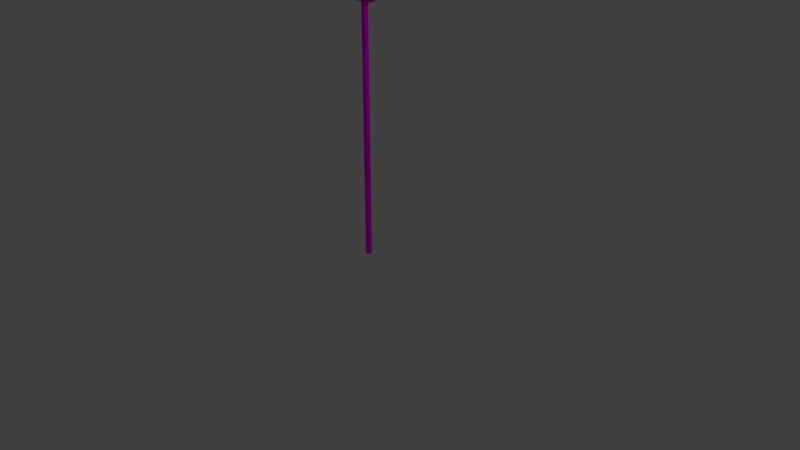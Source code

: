 # Source: Pitchfork.blend  (saved by Blender 2.78.0; exported with 4.5.12 LTS)
import bpy
from mathutils import Matrix  # noqa: F401  (used for matrix-valued properties, if any)

bpy.ops.wm.read_factory_settings(use_empty=True)
scene = bpy.context.scene
scene.name = 'Scene'

# ---- collections
col_collection_1 = bpy.data.collections.new('Collection 1'); scene.collection.children.link(col_collection_1)

# ---- images (referenced by path relative to the original .blend; pixels are not part of the script)
import os
ASSET_DIR = os.environ.get("B2B_ASSET_DIR", "")  # directory of the original .blend (textures are referenced by path, not embedded)
HERE = os.path.dirname(os.path.abspath(__file__))  # packed textures are extracted next to this script under _unpacked/

def load_image(name, relpath, width, height, colorspace="sRGB"):
    """Load a texture the original file referenced (path relative to the .blend, or extracted next to this script)."""
    p = next((c for c in (os.path.join(HERE, relpath), os.path.join(ASSET_DIR, relpath)) if relpath and os.path.exists(c)), "")
    if p:
        img = bpy.data.images.load(p, check_existing=True)
        img.name = name
    else:  # same state as the original file: an image datablock whose file is absent (Cycles renders it pink)
        img = bpy.data.images.new(name, width, height)
        img.source = "FILE"
        img.filepath = "//" + (relpath or name)
    img.colorspace_settings.name = colorspace
    return img
img_pitchfork_texture = load_image('Pitchfork_Texture', 'Pitchfork_Texture.png', 1024, 1024, 'sRGB')

# ---- materials (node trees are filled in below, after node groups)
mat_pitchfork_material = bpy.data.materials.new('Pitchfork_Material')
mat_pitchfork_material.alpha_threshold = 0.0
mat_pitchfork_material.roughness = 0.5

# ---- material node trees
mat_pitchfork_material.use_nodes = True; mat_pitchfork_material.node_tree.nodes.clear()
_N = mat_pitchfork_material.node_tree.nodes; _L = mat_pitchfork_material.node_tree.links
n0 = _N.new('ShaderNodeOutputMaterial'); n0.name = 'Material Output'; n0.location = (300, 300)
n1 = _N.new('ShaderNodeBsdfDiffuse'); n1.name = 'Diffuse BSDF'; n1.location = (10, 300)
n2 = _N.new('ShaderNodeTexImage'); n2.name = 'Image Texture'; n2.location = (-227, 355)
n2.width = 140
n2.image = img_pitchfork_texture
_L.new(n1.outputs[0], n0.inputs[0])
_L.new(n2.outputs[0], n1.inputs[0])
n0.is_active_output = True

# ---- world
world_world = bpy.data.worlds.new('World'); scene.world = world_world
world_world.color = (0.05088, 0.05088, 0.05088)
world_world.use_sun_shadow = False
world_world.sun_shadow_jitter_overblur = 0.0
world_world.cycles.sampling_method = 'MANUAL'

# ---- cameras
cam_camera = bpy.data.cameras.new('Camera')
cam_camera.clip_end = 100.0
cam_camera.lens = 35.0
cam_camera.sensor_width = 32.0
cam_camera.sensor_height = 18.0
cam_camera.ortho_scale = 7.314
cam_camera.dof.focus_distance = 0.0

# ---- lights
light_lamp = bpy.data.lights.new('Lamp', 'POINT')
light_lamp.transmission_factor = 0.0
light_lamp.cutoff_distance = 30.0
light_lamp.energy = 100.0
light_lamp.shadow_buffer_clip_start = 1.001
light_lamp.shadow_soft_size = 0.1
light_lamp.shadow_maximum_resolution = 0.006
light_lamp.use_absolute_resolution = True

# ---- meshes
me_cube = bpy.data.meshes.new('Cube')
me_cube.from_pydata([(-0.001609, 0.04019, 0.01411), (-0.001609, 0.04019, 3.246), (0.02681, 0.02842, 0.01411), (0.02681, 0.02842, 3.246), (0.03858, -1.757e-09, 0.01411), (0.03858, -1.757e-09, 3.246), (0.02681, -0.02842, 0.01411), (0.02681, -0.02842, 3.246), (-0.001609, -0.04019, 0.01411), (-0.001609, -0.04019, 3.246), (-0.03003, -0.02842, 0.01411), (-0.03003, -0.02842, 3.246), (-0.0418, 4.793e-10, 0.01411), (-0.0418, 4.793e-10, 3.246), (-0.03003, 0.02842, 0.01411), (-0.03003, 0.02842, 3.246), (-0.1978, -0.03597, 3.281), (-0.2372, -0.04324, 3.405), (-0.1978, 0.03597, 3.281), (-0.2372, 0.04324, 3.405), (0.1929, -0.03597, 3.281), (0.2323, -0.04324, 3.405), (0.1929, 0.03597, 3.281), (0.2323, 0.04324, 3.405), (0.1117, 0.04324, 3.221), (0.07014, 0.04324, 3.221), (-0.07501, 0.04324, 3.221), (-0.1166, 0.04324, 3.221), (-0.1166, 0.04324, 3.405), (-0.07501, 0.04324, 3.405), (0.07014, 0.04324, 3.405), (0.1117, 0.04324, 3.405), (-0.1166, -0.04324, 3.221), (-0.07501, -0.04324, 3.221), (0.07014, -0.04324, 3.221), (0.1117, -0.04324, 3.221), (0.1117, -0.04324, 3.405), (0.07014, -0.04324, 3.405), (-0.07501, -0.04324, 3.405), (-0.1166, -0.04324, 3.405), (-0.183, -0.00435, 3.956), (-0.183, 0.00435, 3.956), (0.165, 0.005019, 3.956), (0.179, 0.005019, 3.956), (0.179, -0.005019, 3.956), (-0.1708, -0.00435, 3.956), (-0.1708, 0.00435, 3.956), (-0.01125, 0.005254, 3.857), (0.006384, 0.005254, 3.857), (0.165, -0.005019, 3.956), (0.006384, -0.005254, 3.857), (-0.01125, -0.005254, 3.857), (0.1559, 0.02413, 3.589), (0.2316, 0.02413, 3.589), (0.2316, -0.02413, 3.589), (0.1559, -0.02413, 3.589), (-0.236, -0.02379, 3.589), (-0.236, 0.02379, 3.589), (-0.1614, 0.02379, 3.589), (-0.1614, -0.02379, 3.589), (0.02171, 0.01439, 3.631), (0.02171, -0.01439, 3.631), (-0.02659, -0.01439, 3.631), (-0.02659, 0.01439, 3.631), (0.04003, -0.0253, 3.518), (-0.0449, -0.0253, 3.518), (-0.0449, 0.0253, 3.518), (0.04003, 0.0253, 3.518)], [], [(0, 1, 3, 2), (2, 3, 5, 4), (4, 5, 7, 6), (6, 7, 9, 8), (8, 9, 11, 10), (10, 11, 13, 12), (3, 1, 15, 13, 11, 9, 7, 5), (12, 13, 15, 14), (14, 15, 1, 0), (0, 2, 4, 6, 8, 10, 12, 14), (16, 17, 19, 18), (24, 31, 23, 22), (22, 23, 21, 20), (32, 39, 17, 16), (24, 22, 20, 35), (57, 56, 40, 41), (61, 60, 48, 50), (31, 30, 37, 36), (53, 52, 42, 43), (29, 28, 39, 38), (18, 27, 32, 16), (27, 26, 33, 32), (26, 25, 34, 33), (25, 24, 35, 34), (20, 21, 36, 35), (35, 36, 37, 34), (34, 37, 38, 33), (33, 38, 39, 32), (18, 19, 28, 27), (27, 28, 29, 26), (26, 29, 30, 25), (25, 30, 31, 24), (46, 41, 40, 45), (43, 42, 49, 44), (48, 47, 51, 50), (62, 61, 50, 51), (58, 57, 41, 46), (63, 62, 51, 47), (55, 54, 44, 49), (59, 58, 46, 45), (56, 59, 45, 40), (52, 55, 49, 42), (60, 63, 47, 48), (54, 53, 43, 44), (21, 23, 53, 54), (31, 36, 55, 52), (36, 21, 54, 55), (23, 31, 52, 53), (17, 39, 59, 56), (39, 28, 58, 59), (28, 19, 57, 58), (19, 17, 56, 57), (67, 66, 63, 60), (66, 65, 62, 63), (65, 64, 61, 62), (64, 67, 60, 61), (37, 30, 67, 64), (38, 37, 64, 65), (29, 38, 65, 66), (30, 29, 66, 67)])
_uv = me_cube.uv_layers.new(name='UVMap')
_uv.uv.foreach_set('vector', [0.1534, 0.02915, 0.1534, 0.9707, 0.1421, 0.9708, 0.1421, 0.02929, 0.3693, 0.02936, 0.3693, 0.9695, 0.3578, 0.9693, 0.3578, 0.02915, 0.3578, 0.02915, 0.3578, 0.9693, 0.3467, 0.9696, 0.3467, 0.02941, 0.06246, 0.02929, 0.06246, 0.9708, 0.05114, 0.9707, 0.05114, 0.02915, 0.05114, 0.02915, 0.05114, 0.9707, 0.03982, 0.9708, 0.03982, 0.02929, 0.267, 0.02936, 0.267, 0.9699, 0.2557, 0.9697, 0.2557, 0.02915, 0.5839, 0.5962, 0.5717, 0.5962, 0.563, 0.5899, 0.563, 0.5809, 0.5717, 0.5746, 0.5839, 0.5746, 0.5926, 0.5809, 0.5926, 0.5899, 0.2557, 0.02915, 0.2557, 0.9697, 0.2444, 0.9699, 0.2444, 0.02936, 0.1647, 0.02929, 0.1647, 0.9708, 0.1534, 0.9707, 0.1534, 0.02915, 0.5839, 0.6545, 0.5926, 0.6609, 0.5926, 0.6698, 0.5839, 0.6762, 0.5717, 0.6762, 0.563, 0.6698, 0.563, 0.6609, 0.5717, 0.6545, 0.7471, 0.2846, 0.75, 0.3202, 0.7156, 0.3202, 0.7185, 0.2846, 0.497, 0.02916, 0.497, 0.08275, 0.4489, 0.08276, 0.4646, 0.04645, 0.7445, 0.02915, 0.7499, 0.06453, 0.7156, 0.06624, 0.716, 0.03057, 0.497, 0.3019, 0.497, 0.3555, 0.4489, 0.3554, 0.4646, 0.3191, 0.4489, 0.5982, 0.4518, 0.5746, 0.4805, 0.5746, 0.4834, 0.5982, 0.7233, 0.3737, 0.7423, 0.3737, 0.7345, 0.4814, 0.7311, 0.4814, 0.852, 0.5701, 0.8406, 0.5701, 0.8442, 0.5041, 0.8484, 0.5041, 0.9602, 0.05436, 0.9436, 0.05436, 0.9436, 0.02915, 0.9602, 0.02915, 0.4492, 0.1364, 0.4794, 0.1364, 0.4758, 0.2435, 0.4702, 0.2435, 0.9602, 0.1379, 0.9436, 0.1379, 0.9436, 0.1127, 0.9602, 0.1127, 0.4518, 0.6885, 0.4489, 0.6648, 0.4834, 0.6648, 0.4805, 0.6885, 0.4489, 0.6648, 0.4489, 0.6527, 0.4834, 0.6527, 0.4834, 0.6648, 0.4489, 0.6527, 0.4489, 0.6103, 0.4834, 0.6103, 0.4834, 0.6527, 0.4489, 0.6103, 0.4489, 0.5982, 0.4834, 0.5982, 0.4834, 0.6103, 0.6202, 0.3191, 0.6359, 0.3555, 0.5879, 0.3555, 0.5879, 0.3019, 0.5879, 0.3019, 0.5879, 0.3555, 0.5713, 0.3555, 0.5713, 0.3019, 0.5713, 0.3019, 0.5713, 0.3555, 0.5135, 0.3555, 0.5135, 0.3019, 0.5135, 0.3019, 0.5135, 0.3555, 0.497, 0.3555, 0.497, 0.3019, 0.6202, 0.04644, 0.6359, 0.08275, 0.5879, 0.08275, 0.5879, 0.02915, 0.5879, 0.02915, 0.5879, 0.08275, 0.5713, 0.08275, 0.5713, 0.02915, 0.5713, 0.02915, 0.5713, 0.08275, 0.5135, 0.08275, 0.5135, 0.02916, 0.5135, 0.02916, 0.5135, 0.08275, 0.497, 0.08275, 0.497, 0.02916, 0.9472, 0.347, 0.9472, 0.3505, 0.9437, 0.3505, 0.9437, 0.347, 0.9477, 0.2846, 0.9477, 0.2886, 0.9437, 0.2886, 0.9437, 0.2846, 0.9478, 0.1962, 0.9478, 0.2013, 0.9436, 0.2013, 0.9436, 0.1962, 0.5328, 0.4216, 0.552, 0.4216, 0.5459, 0.4875, 0.5389, 0.4875, 0.6057, 0.1364, 0.6355, 0.1364, 0.6143, 0.2435, 0.6095, 0.2435, 0.7385, 0.6057, 0.7271, 0.6057, 0.7307, 0.5397, 0.7349, 0.5397, 0.6055, 0.4091, 0.6356, 0.4092, 0.6147, 0.5163, 0.6091, 0.5163, 0.8558, 0.3915, 0.8368, 0.3915, 0.8448, 0.2846, 0.8483, 0.2846, 0.4494, 0.4091, 0.4791, 0.4091, 0.4753, 0.5163, 0.4705, 0.5163, 0.8564, 0.1361, 0.8372, 0.1361, 0.8448, 0.02915, 0.8488, 0.02915, 0.5328, 0.1489, 0.552, 0.1489, 0.546, 0.2148, 0.5389, 0.2148, 0.7279, 0.1192, 0.747, 0.1182, 0.7499, 0.2261, 0.7459, 0.2263, 0.7156, 0.06624, 0.7499, 0.06453, 0.747, 0.1182, 0.7279, 0.1192, 0.864, 0.1903, 0.8295, 0.1903, 0.8372, 0.1361, 0.8564, 0.1361, 0.5879, 0.3555, 0.6359, 0.3555, 0.6356, 0.4092, 0.6055, 0.4091, 0.4489, 0.08276, 0.497, 0.08275, 0.4794, 0.1364, 0.4492, 0.1364, 0.4489, 0.3554, 0.497, 0.3555, 0.4791, 0.4091, 0.4494, 0.4091, 0.8641, 0.4457, 0.8297, 0.4457, 0.8368, 0.3915, 0.8558, 0.3915, 0.5879, 0.08275, 0.6359, 0.08275, 0.6355, 0.1364, 0.6057, 0.1364, 0.7156, 0.3202, 0.75, 0.3202, 0.7423, 0.3737, 0.7233, 0.3737, 0.5255, 0.1159, 0.5593, 0.1159, 0.552, 0.1489, 0.5328, 0.1489, 0.7429, 0.6389, 0.7227, 0.6389, 0.7271, 0.6057, 0.7385, 0.6057, 0.5255, 0.3886, 0.5593, 0.3886, 0.552, 0.4216, 0.5328, 0.4216, 0.8565, 0.6033, 0.8364, 0.6033, 0.8406, 0.5701, 0.852, 0.5701, 0.8641, 0.6367, 0.8297, 0.6367, 0.8364, 0.6033, 0.8565, 0.6033, 0.5135, 0.3555, 0.5713, 0.3555, 0.5593, 0.3886, 0.5255, 0.3886, 0.75, 0.6723, 0.7156, 0.6723, 0.7227, 0.6389, 0.7429, 0.6389, 0.5135, 0.08275, 0.5713, 0.08275, 0.5593, 0.1159, 0.5255, 0.1159])
me_cube.materials.append(mat_pitchfork_material)
me_cube.use_remesh_preserve_volume = False
me_cube.use_remesh_preserve_attributes = False
me_cube.use_mirror_vertex_groups = False
me_cube.update()

# ---- objects
ob_pitchfork = bpy.data.objects.new('Pitchfork', me_cube)
ob_lamp = bpy.data.objects.new('Lamp', light_lamp)
ob_camera = bpy.data.objects.new('Camera', cam_camera)

# ---- transforms, parenting, visibility, modifiers, constraints
ob_pitchfork.location = (0.0, 0.0, 0.0)
ob_pitchfork.lock_rotations_4d = False
ob_pitchfork.empty_display_type = 'ARROWS'
ob_pitchfork.lineart.crease_threshold = 0.0
ob_lamp.location = (4.076, 1.005, 5.904)
ob_lamp.rotation_euler = (0.6503, 0.05522, 1.866)
ob_lamp.lock_rotations_4d = False
ob_lamp.empty_display_type = 'ARROWS'
ob_lamp.color = (0.0, 0.0, 0.0, 0.0)
ob_lamp.lineart.crease_threshold = 0.0
ob_camera.location = (7.481, -6.508, 5.344)
ob_camera.rotation_euler = (1.109, 0.0, 0.8149)
ob_camera.lock_rotations_4d = False
ob_camera.empty_display_type = 'ARROWS'
ob_camera.color = (0.0, 0.0, 0.0, 0.0)
ob_camera.display_type = 'WIRE'
ob_camera.lineart.crease_threshold = 0.0

# ---- collection membership
col_collection_1.objects.link(ob_pitchfork)
col_collection_1.objects.link(ob_lamp)
col_collection_1.objects.link(ob_camera)

# ---- scene / render settings (as saved in the file)
scene.camera = ob_camera
scene.frame_start = 1; scene.frame_end = 250; scene.frame_set(1)
scene.render.engine = 'CYCLES'
scene.render.resolution_percentage = 50
scene.render.dither_intensity = 0.0
scene.cycles.use_denoising = False
scene.cycles.samples = 128
scene.cycles.sampling_pattern = 'TABULATED_SOBOL'
scene.cycles.light_sampling_threshold = 0.0
scene.cycles.use_adaptive_sampling = False
scene.cycles.use_light_tree = False
scene.cycles.blur_glossy = 0.0
scene.cycles.sample_clamp_indirect = 0.0
scene.view_settings.view_transform = 'Standard'
bpy.context.view_layer.update()

